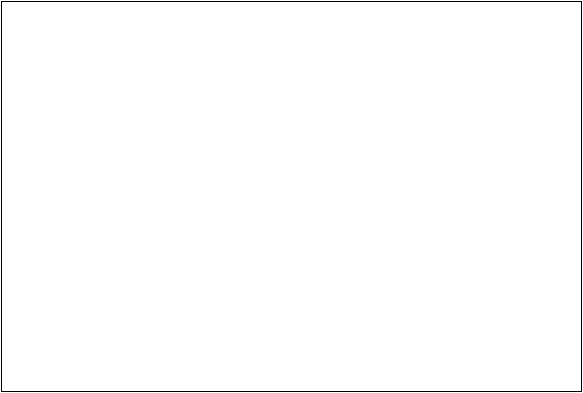

The diagram above was exported from draw.io. Its source (the exported page's mxGraphModel, read from the mxfile embedded in the PNG):
<mxGraphModel dx="880" dy="424" grid="1" gridSize="10" guides="1" tooltips="1" connect="1" arrows="1" fold="1" page="1" pageScale="1" pageWidth="826" pageHeight="1169" background="#ffffff" math="0" shadow="0">
  <root>
    <mxCell id="0" />
    <mxCell id="1" parent="0" />
    <mxCell id="2" value="" style="html=1;" vertex="1" parent="1">
      <mxGeometry x="64" y="65" width="580" height="390" as="geometry" />
    </mxCell>
    <mxCell id="3" value="" style="shape=component;jettyWidth=8;jettyHeight=4;" vertex="1" parent="2">
      <mxGeometry x="1" width="20" height="20" relative="1" as="geometry">
        <mxPoint x="-27" y="7" as="offset" />
      </mxGeometry>
    </mxCell>
    <mxCell id="4" value="Customers" style="html=1;" vertex="1" parent="2">
      <mxGeometry x="70" y="120" width="80" height="70" as="geometry" />
    </mxCell>
    <mxCell id="5" value="ItemGroups" style="html=1;" vertex="1" parent="2">
      <mxGeometry x="247" y="120" width="80" height="70" as="geometry" />
    </mxCell>
    <mxCell id="6" value="Items" style="html=1;" vertex="1" parent="2">
      <mxGeometry x="420" y="120" width="80" height="70" as="geometry" />
    </mxCell>
    <mxCell id="7" value="SalesLine" style="html=1;" vertex="1" parent="2">
      <mxGeometry x="70" y="305" width="80" height="70" as="geometry" />
    </mxCell>
    <mxCell id="8" value="SalesTable" style="html=1;" vertex="1" parent="2">
      <mxGeometry x="247" y="305" width="80" height="70" as="geometry" />
    </mxCell>
    <mxCell id="9" value="SalesModel" style="html=1;" vertex="1" parent="2">
      <mxGeometry x="420" y="305" width="80" height="70" as="geometry" />
    </mxCell>
  </root>
</mxGraphModel>